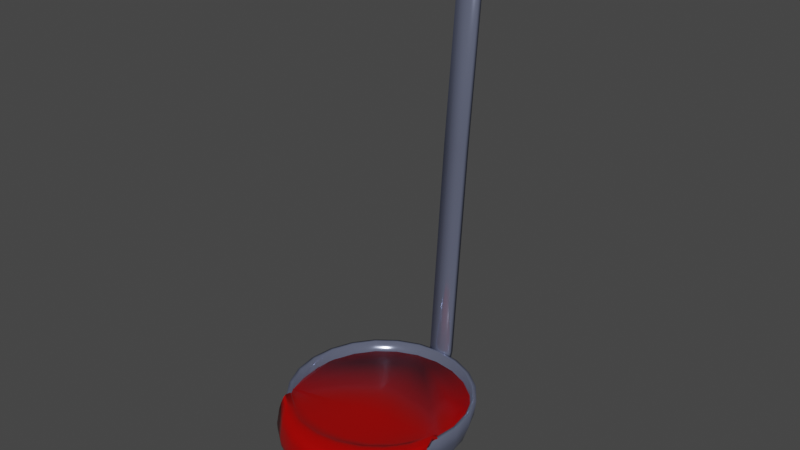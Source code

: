 # Source: ladle.blend  (saved by Blender 3.2.14; exported with 4.5.12 LTS)
import bpy
from mathutils import Matrix  # noqa: F401  (used for matrix-valued properties, if any)

bpy.ops.wm.read_factory_settings(use_empty=True)
scene = bpy.context.scene
scene.name = 'Scene'

# ---- collections
col_collection = bpy.data.collections.new('Collection'); scene.collection.children.link(col_collection)

# ---- materials (node trees are filled in below, after node groups)
mat_choch = bpy.data.materials.new('choch')
mat_choch.use_transparent_shadow = False
mat_sauce = bpy.data.materials.new('Sauce')
mat_sauce.use_transparent_shadow = False

# ---- material node trees
mat_choch.use_nodes = True; mat_choch.node_tree.nodes.clear()
_N = mat_choch.node_tree.nodes; _L = mat_choch.node_tree.links
n0 = _N.new('ShaderNodeBsdfPrincipled'); n0.name = 'Principled BSDF'; n0.location = (10, 300)
n0.distribution = 'GGX'
n0.subsurface_method = 'RANDOM_WALK_SKIN'
n0.inputs[0].default_value = (0.2315, 0.2578, 0.3757, 1.0)
n0.inputs[1].default_value = 0.6299
n0.inputs[2].default_value = 0.1299
n0.inputs[3].default_value = 1.45
n0.inputs[13].default_value = 0.0
n0.inputs[27].default_value = (0.0, 0.0, 0.0, 1.0)
n0.inputs[28].default_value = 1.0
n1 = _N.new('ShaderNodeOutputMaterial'); n1.name = 'Material Output'; n1.location = (300, 300)
_L.new(n0.outputs[0], n1.inputs[0])
n1.is_active_output = True
mat_sauce.use_nodes = True; mat_sauce.node_tree.nodes.clear()
_N = mat_sauce.node_tree.nodes; _L = mat_sauce.node_tree.links
n0 = _N.new('ShaderNodeBsdfPrincipled'); n0.name = 'Principled BSDF'; n0.location = (10, 300)
n0.distribution = 'GGX'
n0.subsurface_method = 'RANDOM_WALK_SKIN'
n0.inputs[0].default_value = (0.3757, 0.0005252, 0.0, 1.0)
n0.inputs[2].default_value = 0.3031
n0.inputs[3].default_value = 1.45
n0.inputs[11].default_value = 1.01
n0.inputs[13].default_value = 0.3307
n0.inputs[27].default_value = (0.0, 0.0, 0.0, 1.0)
n0.inputs[28].default_value = 1.0
n1 = _N.new('ShaderNodeOutputMaterial'); n1.name = 'Material Output'; n1.location = (300, 300)
_L.new(n0.outputs[0], n1.inputs[0])
n1.is_active_output = True

# ---- world
world_world = bpy.data.worlds.new('World'); scene.world = world_world
world_world.use_nodes = True; world_world.node_tree.nodes.clear()
_N = world_world.node_tree.nodes; _L = world_world.node_tree.links
n0 = _N.new('ShaderNodeOutputWorld'); n0.name = 'World Output'; n0.location = (300, 300)
n1 = _N.new('ShaderNodeBackground'); n1.name = 'Background'; n1.location = (10, 300)
n1.inputs[0].default_value = (0.05088, 0.05088, 0.05088, 1.0)
_L.new(n1.outputs[0], n0.inputs[0])
n0.is_active_output = True
world_world.color = (0.05088, 0.05088, 0.05088)
world_world.use_sun_shadow = False
world_world.sun_shadow_jitter_overblur = 0.0

# ---- meshes
me_sphere = bpy.data.meshes.new('Sphere')
me_sphere.from_pydata([(0.0, 1.0, -0.06154), (0.0, 0.9239, -0.4032), (0.0, 0.8315, -0.5576), (0.0, 0.7071, -0.6929), (0.2588, 0.9659, -0.06154), (0.2538, 0.9474, -0.2357), (0.2391, 0.8924, -0.4032), (0.2152, 0.8031, -0.5576), (0.183, 0.683, -0.6929), (0.1438, 0.5366, -0.8039), (0.09905, 0.3696, -0.8864), (0.05049, 0.1884, -0.9263), (0.5, 0.866, -0.06154), (0.4904, 0.8494, -0.2357), (0.4619, 0.8001, -0.4032), (0.4157, 0.7201, -0.5576), (0.3536, 0.6124, -0.6929), (0.2778, 0.4811, -0.8039), (0.1913, 0.3314, -0.8864), (0.09755, 0.169, -0.9263), (0.7071, 0.7071, -0.06154), (0.6935, 0.6935, -0.2357), (0.6533, 0.6533, -0.4032), (0.5879, 0.5879, -0.5576), (0.5, 0.5, -0.6929), (0.3928, 0.3928, -0.8039), (0.2706, 0.2706, -0.8864), (0.1379, 0.1379, -0.9263), (0.866, 0.5, -0.06154), (0.8494, 0.4904, -0.2357), (0.8001, 0.4619, -0.4032), (0.7201, 0.4157, -0.5576), (0.6124, 0.3536, -0.6929), (0.4811, 0.2778, -0.8039), (0.3314, 0.1913, -0.8864), (0.169, 0.09755, -0.9263), (0.9659, 0.2588, -0.06154), (0.9474, 0.2538, -0.2357), (0.8924, 0.2391, -0.4032), (0.8031, 0.2152, -0.5576), (0.683, 0.183, -0.6929), (0.5366, 0.1438, -0.8039), (0.3696, 0.09905, -0.8864), (0.1884, 0.05049, -0.9263), (1.0, -3.278e-08, -0.06154), (0.9808, -4.768e-08, -0.2357), (0.9239, -9.239e-08, -0.4032), (0.8315, -1.073e-07, -0.5576), (0.7071, -3.278e-08, -0.6929), (0.5556, -1.222e-07, -0.8039), (0.3827, -9.239e-08, -0.8864), (0.1951, -9.611e-08, -0.9263), (0.9659, -0.2588, -0.06154), (0.9474, -0.2538, -0.2357), (0.8924, -0.2391, -0.4032), (0.8031, -0.2152, -0.5576), (0.683, -0.183, -0.6929), (0.5366, -0.1438, -0.8039), (0.3696, -0.09905, -0.8864), (0.1884, -0.05049, -0.9263), (0.866, -0.5, -0.06154), (0.8494, -0.4904, -0.2357), (0.8001, -0.4619, -0.4032), (0.7201, -0.4157, -0.5576), (0.6124, -0.3536, -0.6929), (0.4811, -0.2778, -0.8039), (0.3314, -0.1913, -0.8864), (0.169, -0.09755, -0.9263), (0.7071, -0.7071, -0.06154), (0.6935, -0.6935, -0.2357), (0.6533, -0.6533, -0.4032), (0.5879, -0.5879, -0.5576), (0.5, -0.5, -0.6929), (0.3928, -0.3928, -0.8039), (0.2706, -0.2706, -0.8864), (0.1379, -0.1379, -0.9263), (0.5, -0.866, -0.06154), (0.4904, -0.8494, -0.2357), (0.4619, -0.8001, -0.4032), (0.4157, -0.7201, -0.5576), (0.3536, -0.6124, -0.6929), (0.2778, -0.4811, -0.8039), (0.1913, -0.3314, -0.8864), (0.09755, -0.169, -0.9263), (0.2588, -0.9659, -0.06154), (0.2538, -0.9474, -0.2357), (0.2391, -0.8924, -0.4032), (0.2152, -0.8031, -0.5576), (0.183, -0.683, -0.6929), (0.1438, -0.5366, -0.8039), (0.09905, -0.3696, -0.8864), (0.05049, -0.1884, -0.9263), (-7.176e-09, -1.0, -0.06154), (8.223e-08, -0.9808, -0.2357), (-7.176e-09, -0.9239, -0.4032), (-8.168e-08, -0.8315, -0.5576), (8.223e-08, -0.7071, -0.6929), (-3.698e-08, -0.5556, -0.8039), (3.008e-08, -0.3827, -0.8864), (7.726e-09, -0.1951, -0.9263), (-0.2588, -0.9659, -0.06154), (-0.2538, -0.9474, -0.2357), (-0.2391, -0.8924, -0.4032), (-0.2152, -0.8031, -0.5576), (-0.183, -0.683, -0.6929), (-0.1438, -0.5366, -0.8039), (-0.09905, -0.3696, -0.8864), (-0.05049, -0.1884, -0.9263), (-0.5, -0.866, -0.06154), (-0.4904, -0.8494, -0.2357), (-0.4619, -0.8001, -0.4032), (-0.4157, -0.7201, -0.5576), (-0.3536, -0.6124, -0.6929), (-0.2778, -0.4811, -0.8039), (-0.1913, -0.3314, -0.8864), (-0.09755, -0.169, -0.9263), (0.0, -8.742e-08, -0.9434), (-0.7071, -0.7071, -0.06154), (-0.6935, -0.6935, -0.2357), (-0.6533, -0.6533, -0.4032), (-0.5879, -0.5879, -0.5576), (-0.5, -0.5, -0.6929), (-0.3928, -0.3928, -0.8039), (-0.2706, -0.2706, -0.8864), (-0.1379, -0.1379, -0.9263), (-0.866, -0.5, -0.06154), (-0.8494, -0.4904, -0.2357), (-0.8001, -0.4619, -0.4032), (-0.7201, -0.4157, -0.5576), (-0.6124, -0.3536, -0.6929), (-0.4811, -0.2778, -0.8039), (-0.3314, -0.1913, -0.8864), (-0.169, -0.09755, -0.9263), (-0.9659, -0.2588, -0.06154), (-0.9474, -0.2538, -0.2357), (-0.8924, -0.2391, -0.4032), (-0.8031, -0.2152, -0.5576), (-0.683, -0.183, -0.6929), (-0.5366, -0.1438, -0.8039), (-0.3696, -0.09905, -0.8864), (-0.1884, -0.05049, -0.9263), (-1.0, -1.788e-08, -0.06154), (-0.9808, -1.52e-07, -0.2357), (-0.9239, -4.768e-08, -0.4032), (-0.8315, 4.172e-08, -0.5576), (-0.7071, -9.239e-08, -0.6929), (-0.5556, -4.768e-08, -0.8039), (-0.3827, -1.073e-07, -0.8864), (-0.1951, -9.239e-08, -0.9263), (-0.9659, 0.2588, -0.06154), (-0.9474, 0.2538, -0.2357), (-0.8924, 0.2391, -0.4032), (-0.8031, 0.2152, -0.5576), (-0.683, 0.183, -0.6929), (-0.5366, 0.1438, -0.8039), (-0.3696, 0.09905, -0.8864), (-0.1884, 0.05049, -0.9263), (-0.866, 0.5, -0.06154), (-0.8494, 0.4904, -0.2357), (-0.8001, 0.4619, -0.4032), (-0.7201, 0.4157, -0.5576), (-0.6124, 0.3536, -0.6929), (-0.4811, 0.2778, -0.8039), (-0.3314, 0.1913, -0.8864), (-0.169, 0.09755, -0.9263), (-0.7071, 0.7071, -0.06154), (-0.6935, 0.6935, -0.2357), (-0.6533, 0.6533, -0.4032), (-0.5879, 0.5879, -0.5576), (-0.5, 0.5, -0.6929), (-0.3928, 0.3928, -0.8039), (-0.2706, 0.2706, -0.8864), (-0.1379, 0.1379, -0.9263), (-0.5, 0.866, -0.06154), (-0.4904, 0.8494, -0.2357), (-0.4619, 0.8001, -0.4032), (-0.4157, 0.7201, -0.5576), (-0.3536, 0.6124, -0.6929), (-0.2778, 0.4811, -0.8039), (-0.1913, 0.3314, -0.8864), (-0.09755, 0.169, -0.9263), (-0.2588, 0.9659, -0.06154), (-0.2538, 0.9474, -0.2357), (-0.2391, 0.8924, -0.4032), (-0.2152, 0.8031, -0.5576), (-0.183, 0.683, -0.6929), (-0.1438, 0.5366, -0.8039), (-0.09905, 0.3696, -0.8864), (-0.05049, 0.1884, -0.9263), (-8.168e-08, 0.9808, -0.2357), (1.12e-07, 0.5556, -0.8039), (3.008e-08, 0.3827, -0.8864), (7.726e-09, 0.1951, -0.9263)], [], [(2, 1, 6, 7), (3, 2, 7, 8), (190, 3, 8, 9), (191, 190, 9, 10), (192, 191, 10, 11), (116, 192, 11), (189, 0, 4, 5), (1, 189, 5, 6), (5, 4, 12, 13), (6, 5, 13, 14), (7, 6, 14, 15), (8, 7, 15, 16), (9, 8, 16, 17), (10, 9, 17, 18), (11, 10, 18, 19), (116, 11, 19), (17, 16, 24, 25), (18, 17, 25, 26), (19, 18, 26, 27), (116, 19, 27), (13, 12, 20, 21), (14, 13, 21, 22), (15, 14, 22, 23), (16, 15, 23, 24), (22, 21, 29, 30), (23, 22, 30, 31), (24, 23, 31, 32), (25, 24, 32, 33), (26, 25, 33, 34), (27, 26, 34, 35), (116, 27, 35), (21, 20, 28, 29), (34, 33, 41, 42), (35, 34, 42, 43), (116, 35, 43), (29, 28, 36, 37), (30, 29, 37, 38), (31, 30, 38, 39), (32, 31, 39, 40), (33, 32, 40, 41), (39, 38, 46, 47), (40, 39, 47, 48), (41, 40, 48, 49), (42, 41, 49, 50), (43, 42, 50, 51), (116, 43, 51), (37, 36, 44, 45), (38, 37, 45, 46), (51, 50, 58, 59), (116, 51, 59), (45, 44, 52, 53), (46, 45, 53, 54), (47, 46, 54, 55), (48, 47, 55, 56), (49, 48, 56, 57), (50, 49, 57, 58), (55, 54, 62, 63), (56, 55, 63, 64), (57, 56, 64, 65), (58, 57, 65, 66), (59, 58, 66, 67), (116, 59, 67), (53, 52, 60, 61), (54, 53, 61, 62), (67, 66, 74, 75), (116, 67, 75), (61, 60, 68, 69), (62, 61, 69, 70), (63, 62, 70, 71), (64, 63, 71, 72), (65, 64, 72, 73), (66, 65, 73, 74), (72, 71, 79, 80), (73, 72, 80, 81), (74, 73, 81, 82), (75, 74, 82, 83), (116, 75, 83), (69, 68, 76, 77), (70, 69, 77, 78), (71, 70, 78, 79), (116, 83, 91), (77, 76, 84, 85), (78, 77, 85, 86), (79, 78, 86, 87), (80, 79, 87, 88), (81, 80, 88, 89), (82, 81, 89, 90), (83, 82, 90, 91), (88, 87, 95, 96), (89, 88, 96, 97), (90, 89, 97, 98), (91, 90, 98, 99), (116, 91, 99), (85, 84, 92, 93), (86, 85, 93, 94), (87, 86, 94, 95), (116, 99, 107), (93, 92, 100, 101), (94, 93, 101, 102), (95, 94, 102, 103), (96, 95, 103, 104), (97, 96, 104, 105), (98, 97, 105, 106), (99, 98, 106, 107), (105, 104, 112, 113), (106, 105, 113, 114), (107, 106, 114, 115), (116, 107, 115), (101, 100, 108, 109), (102, 101, 109, 110), (103, 102, 110, 111), (104, 103, 111, 112), (110, 109, 118, 119), (111, 110, 119, 120), (112, 111, 120, 121), (113, 112, 121, 122), (114, 113, 122, 123), (115, 114, 123, 124), (116, 115, 124), (109, 108, 117, 118), (123, 122, 130, 131), (124, 123, 131, 132), (116, 124, 132), (118, 117, 125, 126), (119, 118, 126, 127), (120, 119, 127, 128), (121, 120, 128, 129), (122, 121, 129, 130), (127, 126, 134, 135), (128, 127, 135, 136), (129, 128, 136, 137), (130, 129, 137, 138), (131, 130, 138, 139), (132, 131, 139, 140), (116, 132, 140), (126, 125, 133, 134), (139, 138, 146, 147), (140, 139, 147, 148), (116, 140, 148), (134, 133, 141, 142), (135, 134, 142, 143), (136, 135, 143, 144), (137, 136, 144, 145), (138, 137, 145, 146), (144, 143, 151, 152), (145, 144, 152, 153), (146, 145, 153, 154), (147, 146, 154, 155), (148, 147, 155, 156), (116, 148, 156), (142, 141, 149, 150), (143, 142, 150, 151), (156, 155, 163, 164), (116, 156, 164), (150, 149, 157, 158), (151, 150, 158, 159), (152, 151, 159, 160), (153, 152, 160, 161), (154, 153, 161, 162), (155, 154, 162, 163), (160, 159, 167, 168), (161, 160, 168, 169), (162, 161, 169, 170), (163, 162, 170, 171), (164, 163, 171, 172), (116, 164, 172), (158, 157, 165, 166), (159, 158, 166, 167), (172, 171, 179, 180), (116, 172, 180), (166, 165, 173, 174), (167, 166, 174, 175), (168, 167, 175, 176), (169, 168, 176, 177), (170, 169, 177, 178), (171, 170, 178, 179), (177, 176, 184, 185), (178, 177, 185, 186), (179, 178, 186, 187), (180, 179, 187, 188), (116, 180, 188), (174, 173, 181, 182), (175, 174, 182, 183), (176, 175, 183, 184), (116, 188, 192), (182, 181, 0, 189), (183, 182, 189, 1), (184, 183, 1, 2), (185, 184, 2, 3), (186, 185, 3, 190), (187, 186, 190, 191), (188, 187, 191, 192)])
me_sphere.polygons.foreach_set('use_smooth', [True] * 192)
_uv = me_sphere.uv_layers.new(name='UVMap')
_uv.uv.foreach_set('vector', [0.7251, 0.3257, 0.777, 0.2864, 0.8228, 0.3654, 0.7625, 0.3899, 0.6769, 0.3624, 0.7251, 0.3257, 0.7625, 0.3899, 0.7065, 0.4129, 0.6311, 0.3976, 0.6769, 0.3624, 0.7065, 0.4129, 0.6531, 0.435, 0.5868, 0.4319, 0.6311, 0.3976, 0.6531, 0.435, 0.6015, 0.4567, 0.5437, 0.4657, 0.5868, 0.4319, 0.6015, 0.4567, 0.5511, 0.4781, 0.5, 0.5, 0.5437, 0.4657, 0.5511, 0.4781, 0.8344, 0.243, 0.9001, 0.193, 0.9659, 0.307, 0.8895, 0.3383, 0.777, 0.2864, 0.8344, 0.243, 0.8895, 0.3383, 0.8228, 0.3654, 0.8895, 0.3383, 0.9659, 0.307, 1.0, 0.4342, 0.9181, 0.4446, 0.8228, 0.3654, 0.8895, 0.3383, 0.9181, 0.4446, 0.8466, 0.4535, 0.7625, 0.3899, 0.8228, 0.3654, 0.8466, 0.4535, 0.7821, 0.4616, 0.7065, 0.4129, 0.7625, 0.3899, 0.7821, 0.4616, 0.722, 0.4693, 0.6531, 0.435, 0.7065, 0.4129, 0.722, 0.4693, 0.6647, 0.4769, 0.6015, 0.4567, 0.6531, 0.435, 0.6647, 0.4769, 0.6092, 0.4844, 0.5511, 0.4781, 0.6015, 0.4567, 0.6092, 0.4844, 0.555, 0.4921, 0.5, 0.5, 0.5511, 0.4781, 0.555, 0.4921, 0.6647, 0.4769, 0.722, 0.4693, 0.7224, 0.5278, 0.6651, 0.5203, 0.6092, 0.4844, 0.6647, 0.4769, 0.6651, 0.5203, 0.6095, 0.5132, 0.555, 0.4921, 0.6092, 0.4844, 0.6095, 0.5132, 0.5552, 0.5066, 0.5, 0.5, 0.555, 0.4921, 0.5552, 0.5066, 0.9181, 0.4446, 1.0, 0.4342, 1.0, 0.5658, 0.9182, 0.5547, 0.8466, 0.4535, 0.9181, 0.4446, 0.9182, 0.5547, 0.8469, 0.5448, 0.7821, 0.4616, 0.8466, 0.4535, 0.8469, 0.5448, 0.7824, 0.5359, 0.722, 0.4693, 0.7821, 0.4616, 0.7824, 0.5359, 0.7224, 0.5278, 0.8469, 0.5448, 0.9182, 0.5547, 0.8898, 0.6611, 0.8234, 0.6331, 0.7824, 0.5359, 0.8469, 0.5448, 0.8234, 0.6331, 0.7635, 0.6078, 0.7224, 0.5278, 0.7824, 0.5359, 0.7635, 0.6078, 0.7076, 0.5844, 0.6651, 0.5203, 0.7224, 0.5278, 0.7076, 0.5844, 0.6542, 0.5623, 0.6095, 0.5132, 0.6651, 0.5203, 0.6542, 0.5623, 0.6024, 0.5411, 0.5552, 0.5066, 0.6095, 0.5132, 0.6024, 0.5411, 0.5516, 0.5207, 0.5, 0.5, 0.5552, 0.5066, 0.5516, 0.5207, 0.9182, 0.5547, 1.0, 0.5658, 0.9659, 0.693, 0.8898, 0.6611, 0.6024, 0.5411, 0.6542, 0.5623, 0.6328, 0.6001, 0.5882, 0.5662, 0.5516, 0.5207, 0.6024, 0.5411, 0.5882, 0.5662, 0.5445, 0.5333, 0.5, 0.5, 0.5516, 0.5207, 0.5445, 0.5333, 0.8898, 0.6611, 0.9659, 0.693, 0.9001, 0.807, 0.8348, 0.7565, 0.8234, 0.6331, 0.8898, 0.6611, 0.8348, 0.7565, 0.778, 0.7122, 0.7635, 0.6078, 0.8234, 0.6331, 0.778, 0.7122, 0.7266, 0.6723, 0.7076, 0.5844, 0.7635, 0.6078, 0.7266, 0.6723, 0.6787, 0.6353, 0.6542, 0.5623, 0.7076, 0.5844, 0.6787, 0.6353, 0.6328, 0.6001, 0.7266, 0.6723, 0.778, 0.7122, 0.7136, 0.777, 0.6743, 0.7251, 0.6787, 0.6353, 0.7266, 0.6723, 0.6743, 0.7251, 0.6376, 0.6769, 0.6328, 0.6001, 0.6787, 0.6353, 0.6376, 0.6769, 0.6024, 0.6311, 0.5882, 0.5662, 0.6328, 0.6001, 0.6024, 0.6311, 0.5681, 0.5868, 0.5445, 0.5333, 0.5882, 0.5662, 0.5681, 0.5868, 0.5343, 0.5437, 0.5, 0.5, 0.5445, 0.5333, 0.5343, 0.5437, 0.8348, 0.7565, 0.9001, 0.807, 0.807, 0.9001, 0.757, 0.8344, 0.778, 0.7122, 0.8348, 0.7565, 0.757, 0.8344, 0.7136, 0.777, 0.5343, 0.5437, 0.5681, 0.5868, 0.5433, 0.6015, 0.5219, 0.5511, 0.5, 0.5, 0.5343, 0.5437, 0.5219, 0.5511, 0.757, 0.8344, 0.807, 0.9001, 0.693, 0.9659, 0.6617, 0.8895, 0.7136, 0.777, 0.757, 0.8344, 0.6617, 0.8895, 0.6346, 0.8228, 0.6743, 0.7251, 0.7136, 0.777, 0.6346, 0.8228, 0.6101, 0.7625, 0.6376, 0.6769, 0.6743, 0.7251, 0.6101, 0.7625, 0.5871, 0.7065, 0.6024, 0.6311, 0.6376, 0.6769, 0.5871, 0.7065, 0.565, 0.6531, 0.5681, 0.5868, 0.6024, 0.6311, 0.565, 0.6531, 0.5433, 0.6015, 0.6101, 0.7625, 0.6346, 0.8228, 0.5465, 0.8466, 0.5384, 0.7821, 0.5871, 0.7065, 0.6101, 0.7625, 0.5384, 0.7821, 0.5307, 0.722, 0.565, 0.6531, 0.5871, 0.7065, 0.5307, 0.722, 0.5231, 0.6647, 0.5433, 0.6015, 0.565, 0.6531, 0.5231, 0.6647, 0.5156, 0.6092, 0.5219, 0.5511, 0.5433, 0.6015, 0.5156, 0.6092, 0.5079, 0.555, 0.5, 0.5, 0.5219, 0.5511, 0.5079, 0.555, 0.6617, 0.8895, 0.693, 0.9659, 0.5658, 1.0, 0.5554, 0.9181, 0.6346, 0.8228, 0.6617, 0.8895, 0.5554, 0.9181, 0.5465, 0.8466, 0.5079, 0.555, 0.5156, 0.6092, 0.4868, 0.6095, 0.4934, 0.5552, 0.5, 0.5, 0.5079, 0.555, 0.4934, 0.5552, 0.5554, 0.9181, 0.5658, 1.0, 0.4342, 1.0, 0.4453, 0.9182, 0.5465, 0.8466, 0.5554, 0.9181, 0.4453, 0.9182, 0.4552, 0.8469, 0.5384, 0.7821, 0.5465, 0.8466, 0.4552, 0.8469, 0.4641, 0.7824, 0.5307, 0.722, 0.5384, 0.7821, 0.4641, 0.7824, 0.4722, 0.7224, 0.5231, 0.6647, 0.5307, 0.722, 0.4722, 0.7224, 0.4797, 0.6651, 0.5156, 0.6092, 0.5231, 0.6647, 0.4797, 0.6651, 0.4868, 0.6095, 0.4722, 0.7224, 0.4641, 0.7824, 0.3922, 0.7635, 0.4156, 0.7076, 0.4797, 0.6651, 0.4722, 0.7224, 0.4156, 0.7076, 0.4377, 0.6542, 0.4868, 0.6095, 0.4797, 0.6651, 0.4377, 0.6542, 0.4589, 0.6024, 0.4934, 0.5552, 0.4868, 0.6095, 0.4589, 0.6024, 0.4793, 0.5516, 0.5, 0.5, 0.4934, 0.5552, 0.4793, 0.5516, 0.4453, 0.9182, 0.4342, 1.0, 0.307, 0.9659, 0.3389, 0.8898, 0.4552, 0.8469, 0.4453, 0.9182, 0.3389, 0.8898, 0.3669, 0.8234, 0.4641, 0.7824, 0.4552, 0.8469, 0.3669, 0.8234, 0.3922, 0.7635, 0.5, 0.5, 0.4793, 0.5516, 0.4667, 0.5445, 0.3389, 0.8898, 0.307, 0.9659, 0.193, 0.9001, 0.2435, 0.8348, 0.3669, 0.8234, 0.3389, 0.8898, 0.2435, 0.8348, 0.2878, 0.778, 0.3922, 0.7635, 0.3669, 0.8234, 0.2878, 0.778, 0.3277, 0.7266, 0.4156, 0.7076, 0.3922, 0.7635, 0.3277, 0.7266, 0.3647, 0.6787, 0.4377, 0.6542, 0.4156, 0.7076, 0.3647, 0.6787, 0.3999, 0.6328, 0.4589, 0.6024, 0.4377, 0.6542, 0.3999, 0.6328, 0.4338, 0.5882, 0.4793, 0.5516, 0.4589, 0.6024, 0.4338, 0.5882, 0.4667, 0.5445, 0.3647, 0.6787, 0.3277, 0.7266, 0.2749, 0.6743, 0.3231, 0.6376, 0.3999, 0.6328, 0.3647, 0.6787, 0.3231, 0.6376, 0.3689, 0.6024, 0.4338, 0.5882, 0.3999, 0.6328, 0.3689, 0.6024, 0.4132, 0.5681, 0.4667, 0.5445, 0.4338, 0.5882, 0.4132, 0.5681, 0.4563, 0.5343, 0.5, 0.5, 0.4667, 0.5445, 0.4563, 0.5343, 0.2435, 0.8348, 0.193, 0.9001, 0.0999, 0.807, 0.1656, 0.757, 0.2878, 0.778, 0.2435, 0.8348, 0.1656, 0.757, 0.223, 0.7136, 0.3277, 0.7266, 0.2878, 0.778, 0.223, 0.7136, 0.2749, 0.6743, 0.5, 0.5, 0.4563, 0.5343, 0.4489, 0.5219, 0.1656, 0.757, 0.0999, 0.807, 0.03407, 0.693, 0.1105, 0.6617, 0.223, 0.7136, 0.1656, 0.757, 0.1105, 0.6617, 0.1772, 0.6346, 0.2749, 0.6743, 0.223, 0.7136, 0.1772, 0.6346, 0.2375, 0.6101, 0.3231, 0.6376, 0.2749, 0.6743, 0.2375, 0.6101, 0.2935, 0.5871, 0.3689, 0.6024, 0.3231, 0.6376, 0.2935, 0.5871, 0.3469, 0.565, 0.4132, 0.5681, 0.3689, 0.6024, 0.3469, 0.565, 0.3985, 0.5433, 0.4563, 0.5343, 0.4132, 0.5681, 0.3985, 0.5433, 0.4489, 0.5219, 0.3469, 0.565, 0.2935, 0.5871, 0.278, 0.5307, 0.3353, 0.5231, 0.3985, 0.5433, 0.3469, 0.565, 0.3353, 0.5231, 0.3908, 0.5156, 0.4489, 0.5219, 0.3985, 0.5433, 0.3908, 0.5156, 0.445, 0.5079, 0.5, 0.5, 0.4489, 0.5219, 0.445, 0.5079, 0.1105, 0.6617, 0.03407, 0.693, 3.006e-08, 0.5658, 0.08191, 0.5554, 0.1772, 0.6346, 0.1105, 0.6617, 0.08191, 0.5554, 0.1534, 0.5465, 0.2375, 0.6101, 0.1772, 0.6346, 0.1534, 0.5465, 0.2179, 0.5384, 0.2935, 0.5871, 0.2375, 0.6101, 0.2179, 0.5384, 0.278, 0.5307, 0.1534, 0.5465, 0.08191, 0.5554, 0.08183, 0.4453, 0.1531, 0.4552, 0.2179, 0.5384, 0.1534, 0.5465, 0.1531, 0.4552, 0.2176, 0.4641, 0.278, 0.5307, 0.2179, 0.5384, 0.2176, 0.4641, 0.2776, 0.4722, 0.3353, 0.5231, 0.278, 0.5307, 0.2776, 0.4722, 0.3349, 0.4797, 0.3908, 0.5156, 0.3353, 0.5231, 0.3349, 0.4797, 0.3905, 0.4868, 0.445, 0.5079, 0.3908, 0.5156, 0.3905, 0.4868, 0.4448, 0.4934, 0.5, 0.5, 0.445, 0.5079, 0.4448, 0.4934, 0.08191, 0.5554, 3.006e-08, 0.5658, 0.0, 0.4342, 0.08183, 0.4453, 0.3905, 0.4868, 0.3349, 0.4797, 0.3458, 0.4377, 0.3976, 0.4589, 0.4448, 0.4934, 0.3905, 0.4868, 0.3976, 0.4589, 0.4484, 0.4793, 0.5, 0.5, 0.4448, 0.4934, 0.4484, 0.4793, 0.08183, 0.4453, 0.0, 0.4342, 0.03407, 0.307, 0.1102, 0.3389, 0.1531, 0.4552, 0.08183, 0.4453, 0.1102, 0.3389, 0.1766, 0.3669, 0.2176, 0.4641, 0.1531, 0.4552, 0.1766, 0.3669, 0.2365, 0.3922, 0.2776, 0.4722, 0.2176, 0.4641, 0.2365, 0.3922, 0.2924, 0.4156, 0.3349, 0.4797, 0.2776, 0.4722, 0.2924, 0.4156, 0.3458, 0.4377, 0.1766, 0.3669, 0.1102, 0.3389, 0.1652, 0.2435, 0.222, 0.2878, 0.2365, 0.3922, 0.1766, 0.3669, 0.222, 0.2878, 0.2734, 0.3277, 0.2924, 0.4156, 0.2365, 0.3922, 0.2734, 0.3277, 0.3213, 0.3647, 0.3458, 0.4377, 0.2924, 0.4156, 0.3213, 0.3647, 0.3672, 0.3999, 0.3976, 0.4589, 0.3458, 0.4377, 0.3672, 0.3999, 0.4118, 0.4338, 0.4484, 0.4793, 0.3976, 0.4589, 0.4118, 0.4338, 0.4555, 0.4667, 0.5, 0.5, 0.4484, 0.4793, 0.4555, 0.4667, 0.1102, 0.3389, 0.03407, 0.307, 0.0999, 0.193, 0.1652, 0.2435, 0.4118, 0.4338, 0.3672, 0.3999, 0.3976, 0.3689, 0.4319, 0.4132, 0.4555, 0.4667, 0.4118, 0.4338, 0.4319, 0.4132, 0.4657, 0.4563, 0.5, 0.5, 0.4555, 0.4667, 0.4657, 0.4563, 0.1652, 0.2435, 0.0999, 0.193, 0.193, 0.09991, 0.243, 0.1656, 0.222, 0.2878, 0.1652, 0.2435, 0.243, 0.1656, 0.2864, 0.223, 0.2734, 0.3277, 0.222, 0.2878, 0.2864, 0.223, 0.3257, 0.2749, 0.3213, 0.3647, 0.2734, 0.3277, 0.3257, 0.2749, 0.3624, 0.3231, 0.3672, 0.3999, 0.3213, 0.3647, 0.3624, 0.3231, 0.3976, 0.3689, 0.3257, 0.2749, 0.2864, 0.223, 0.3654, 0.1772, 0.3899, 0.2375, 0.3624, 0.3231, 0.3257, 0.2749, 0.3899, 0.2375, 0.4129, 0.2935, 0.3976, 0.3689, 0.3624, 0.3231, 0.4129, 0.2935, 0.435, 0.3469, 0.4319, 0.4132, 0.3976, 0.3689, 0.435, 0.3469, 0.4567, 0.3985, 0.4657, 0.4563, 0.4319, 0.4132, 0.4567, 0.3985, 0.4781, 0.4489, 0.5, 0.5, 0.4657, 0.4563, 0.4781, 0.4489, 0.243, 0.1656, 0.193, 0.09991, 0.307, 0.03408, 0.3383, 0.1105, 0.2864, 0.223, 0.243, 0.1656, 0.3383, 0.1105, 0.3654, 0.1772, 0.4781, 0.4489, 0.4567, 0.3985, 0.4844, 0.3908, 0.4921, 0.445, 0.5, 0.5, 0.4781, 0.4489, 0.4921, 0.445, 0.3383, 0.1105, 0.307, 0.03408, 0.4342, 5.922e-06, 0.4446, 0.08192, 0.3654, 0.1772, 0.3383, 0.1105, 0.4446, 0.08192, 0.4535, 0.1534, 0.3899, 0.2375, 0.3654, 0.1772, 0.4535, 0.1534, 0.4616, 0.2179, 0.4129, 0.2935, 0.3899, 0.2375, 0.4616, 0.2179, 0.4693, 0.278, 0.435, 0.3469, 0.4129, 0.2935, 0.4693, 0.278, 0.4769, 0.3353, 0.4567, 0.3985, 0.435, 0.3469, 0.4769, 0.3353, 0.4844, 0.3908, 0.4616, 0.2179, 0.4535, 0.1534, 0.5448, 0.1531, 0.5359, 0.2176, 0.4693, 0.278, 0.4616, 0.2179, 0.5359, 0.2176, 0.5278, 0.2776, 0.4769, 0.3353, 0.4693, 0.278, 0.5278, 0.2776, 0.5203, 0.3349, 0.4844, 0.3908, 0.4769, 0.3353, 0.5203, 0.3349, 0.5132, 0.3905, 0.4921, 0.445, 0.4844, 0.3908, 0.5132, 0.3905, 0.5066, 0.4448, 0.5, 0.5, 0.4921, 0.445, 0.5066, 0.4448, 0.4446, 0.08192, 0.4342, 5.922e-06, 0.5658, 0.0, 0.5547, 0.08183, 0.4535, 0.1534, 0.4446, 0.08192, 0.5547, 0.08183, 0.5448, 0.1531, 0.5066, 0.4448, 0.5132, 0.3905, 0.5411, 0.3976, 0.5207, 0.4484, 0.5, 0.5, 0.5066, 0.4448, 0.5207, 0.4484, 0.5547, 0.08183, 0.5658, 0.0, 0.693, 0.03407, 0.6611, 0.1102, 0.5448, 0.1531, 0.5547, 0.08183, 0.6611, 0.1102, 0.6331, 0.1766, 0.5359, 0.2176, 0.5448, 0.1531, 0.6331, 0.1766, 0.6078, 0.2365, 0.5278, 0.2776, 0.5359, 0.2176, 0.6078, 0.2365, 0.5844, 0.2924, 0.5203, 0.3349, 0.5278, 0.2776, 0.5844, 0.2924, 0.5623, 0.3458, 0.5132, 0.3905, 0.5203, 0.3349, 0.5623, 0.3458, 0.5411, 0.3976, 0.5844, 0.2924, 0.6078, 0.2365, 0.6723, 0.2734, 0.6353, 0.3213, 0.5623, 0.3458, 0.5844, 0.2924, 0.6353, 0.3213, 0.6001, 0.3672, 0.5411, 0.3976, 0.5623, 0.3458, 0.6001, 0.3672, 0.5662, 0.4118, 0.5207, 0.4484, 0.5411, 0.3976, 0.5662, 0.4118, 0.5333, 0.4555, 0.5, 0.5, 0.5207, 0.4484, 0.5333, 0.4555, 0.6611, 0.1102, 0.693, 0.03407, 0.807, 0.09989, 0.7565, 0.1652, 0.6331, 0.1766, 0.6611, 0.1102, 0.7565, 0.1652, 0.7122, 0.222, 0.6078, 0.2365, 0.6331, 0.1766, 0.7122, 0.222, 0.6723, 0.2734, 0.5, 0.5, 0.5333, 0.4555, 0.5437, 0.4657, 0.7565, 0.1652, 0.807, 0.09989, 0.9001, 0.193, 0.8344, 0.243, 0.7122, 0.222, 0.7565, 0.1652, 0.8344, 0.243, 0.777, 0.2864, 0.6723, 0.2734, 0.7122, 0.222, 0.777, 0.2864, 0.7251, 0.3257, 0.6353, 0.3213, 0.6723, 0.2734, 0.7251, 0.3257, 0.6769, 0.3624, 0.6001, 0.3672, 0.6353, 0.3213, 0.6769, 0.3624, 0.6311, 0.3976, 0.5662, 0.4118, 0.6001, 0.3672, 0.6311, 0.3976, 0.5868, 0.4319, 0.5333, 0.4555, 0.5662, 0.4118, 0.5868, 0.4319, 0.5437, 0.4657])
me_sphere.materials.append(mat_choch)
me_sphere.update()
me_cube_001 = bpy.data.meshes.new('Cube.001')
me_cube_001.from_pydata([(-0.8112, 6.061, -1.821), (-0.8112, 8.704, 28.84), (-0.8112, 6.171, -1.821), (-0.8112, 9.176, 28.84), (0.8112, 6.061, -1.821), (0.8112, 8.704, 28.84), (0.8112, 6.171, -1.821), (0.8112, 9.176, 28.84), (-0.8112, 11.39, 27.48), (-0.8112, 10.99, 27.41), (0.8112, 10.99, 27.41), (0.8112, 11.39, 27.48), (-0.8112, 10.19, 29.6), (-0.8112, 10.16, 29.09), (0.8112, 10.19, 29.6), (0.8112, 10.16, 29.09), (-0.8112, 11.35, 28.76), (0.8112, 11.35, 28.76), (-0.8112, 11.0, 28.54), (0.8112, 11.0, 28.54), (-0.8112, 10.71, 25.65), (-0.8112, 10.24, 25.58), (0.8112, 10.24, 25.58), (0.8112, 10.71, 25.65), (-0.8112, 7.382, 14.68), (-0.8112, 7.854, 14.68), (0.8112, 7.854, 14.68), (0.8112, 7.382, 14.68), (-0.8112, 6.697, -0.2445), (0.8112, 6.697, -0.2445), (0.8112, 6.225, -0.2445), (-0.8112, 6.225, -0.2445)], [], [(24, 1, 3, 25), (25, 3, 7, 26), (26, 7, 5, 27), (27, 5, 1, 24), (2, 6, 4, 0), (18, 16, 8, 9), (11, 10, 22, 23), (16, 17, 11, 8), (19, 18, 9, 10), (17, 19, 10, 11), (5, 7, 15, 14), (7, 3, 13, 15), (1, 5, 14, 12), (3, 1, 12, 13), (14, 15, 19, 17), (15, 13, 18, 19), (12, 14, 17, 16), (13, 12, 16, 18), (22, 21, 20, 23), (9, 8, 20, 21), (8, 11, 23, 20), (10, 9, 21, 22), (30, 27, 24, 31), (29, 26, 27, 30), (28, 25, 26, 29), (31, 24, 25, 28), (0, 31, 28, 2), (2, 28, 29, 6), (6, 29, 30, 4), (4, 30, 31, 0)])
me_cube_001.polygons.foreach_set('use_smooth', [True] * 30)
_uv = me_cube_001.uv_layers.new(name='UVMap')
_uv.uv.foreach_set('vector', [0.1766, 0.5224, 0.1766, 0.971, 0.1618, 0.9724, 0.1618, 0.5238, 0.279, 0.5225, 0.279, 0.97, 0.2278, 0.97, 0.2278, 0.5225, 0.07348, 0.4755, 0.07348, 0.02691, 0.08831, 0.02829, 0.08831, 0.4768, 0.2278, 0.5217, 0.2278, 0.9699, 0.1766, 0.9699, 0.1766, 0.5217, 0.2939, 0.323, 0.2939, 0.2719, 0.2974, 0.2719, 0.2974, 0.323, 0.1036, 0.9683, 0.0934, 0.9764, 0.08831, 0.9362, 0.1006, 0.9327, 0.0, 0.06309, 0.01224, 0.06656, 0.03051, 0.1262, 0.01605, 0.1226, 0.3302, 0.1002, 0.279, 0.1002, 0.279, 0.06045, 0.3302, 0.06045, 0.3302, 0.2161, 0.279, 0.2161, 0.279, 0.1807, 0.3302, 0.1807, 0.005085, 0.02293, 0.0153, 0.03099, 0.01224, 0.06656, 0.0, 0.06309, 0.08831, 0.02829, 0.07348, 0.02691, 0.04328, 0.0161, 0.04371, 0.0, 0.279, 0.2161, 0.3302, 0.2161, 0.3302, 0.248, 0.279, 0.248, 0.1766, 0.9699, 0.2278, 0.9699, 0.2278, 1.0, 0.1766, 1.0, 0.1618, 0.9724, 0.1766, 0.971, 0.132, 0.9993, 0.1316, 0.9832, 0.04371, 0.0, 0.04328, 0.0161, 0.0153, 0.03099, 0.005085, 0.02293, 0.279, 0.248, 0.3302, 0.248, 0.3302, 0.2719, 0.279, 0.2719, 0.3302, 0.1203, 0.279, 0.1203, 0.279, 0.1002, 0.3302, 0.1002, 0.1316, 0.9832, 0.132, 0.9993, 0.0934, 0.9764, 0.1036, 0.9683, 0.2939, 0.2719, 0.2939, 0.323, 0.279, 0.323, 0.279, 0.2719, 0.1006, 0.9327, 0.08831, 0.9362, 0.1044, 0.8767, 0.1188, 0.8731, 0.3302, 0.06045, 0.279, 0.06045, 0.279, 0.0, 0.3302, 0.0, 0.3302, 0.1807, 0.279, 0.1807, 0.279, 0.1203, 0.3302, 0.1203, 0.2278, 0.05, 0.2278, 0.5217, 0.1766, 0.5217, 0.1766, 0.05, 0.06605, 0.9479, 0.07348, 0.4755, 0.08831, 0.4768, 0.08088, 0.9493, 0.279, 0.05179, 0.279, 0.5225, 0.2278, 0.5225, 0.2278, 0.05179, 0.1692, 0.05002, 0.1766, 0.5224, 0.1618, 0.5238, 0.1544, 0.05141, 0.1697, 0.0, 0.1692, 0.05002, 0.1544, 0.05141, 0.1663, 0.0003227, 0.279, 0.0, 0.279, 0.05179, 0.2278, 0.05179, 0.2278, 0.0, 0.07796, 0.999, 0.06605, 0.9479, 0.08088, 0.9493, 0.08141, 0.9993, 0.2278, 0.0, 0.2278, 0.05, 0.1766, 0.05, 0.1766, 0.0])
me_cube_001.materials.append(mat_choch)
me_cube_001.update()
me_sphere_001 = bpy.data.meshes.new('Sphere.001')
me_sphere_001.from_pydata([(0.2492, 0.9301, -0.1777), (0.4815, 0.8339, -0.1777), (0.6809, 0.6809, -0.1777), (0.8339, 0.4815, -0.1777), (0.9301, 0.2492, -0.1777), (0.9629, -4.781e-08, -0.1777), (0.9301, -0.1737, -0.1189), (0.8319, -0.1351, -0.1391), (0.6809, -0.2102, -0.1189), (0.4815, -0.3391, -0.1189), (0.2492, -0.2842, -0.09468), (8.342e-08, -0.317, -0.09468), (-0.2492, -0.4595, -0.1189), (-0.4815, -0.5647, -0.1189), (-0.8036, -0.4972, -0.1189), (-0.8339, -0.4815, -0.1777), (-0.9301, -0.2492, -0.1777), (-0.9542, -1.502e-07, -0.1777), (-0.9301, 0.2492, -0.1777), (-0.8339, 0.4815, -0.1777), (-0.6809, 0.6809, -0.1777), (-0.4815, 0.8339, -0.1777), (-0.2492, 0.9301, -0.1777), (-7.937e-08, 0.9629, -0.1777), (0.7753, -0.4893, -0.693), (0.7168, -0.6409, -0.7083), (0.621, -0.7726, -0.7185), (0.4943, -0.8754, -0.723), (0.3455, -0.9423, -0.7214), (0.1846, -0.9688, -0.7139), (0.02271, -0.9531, -0.701), (-0.1292, -0.8962, -0.6835), (-0.2609, -0.802, -0.6627), (0.9603, -0.4094, -0.0008564), (0.9899, -0.4934, -0.08304), (0.9747, -0.4436, -0.005295), (0.9853, -0.4716, -0.02247), (0.9906, -0.4891, -0.04977), (0.8566, -0.6327, -0.02245), (0.8882, -0.7211, -0.1157), (0.8709, -0.6682, -0.03103), (0.8819, -0.6975, -0.05177), (0.888, -0.7161, -0.08151), (0.6981, -0.8252, -0.0391), (0.7307, -0.9154, -0.1418), (0.712, -0.8607, -0.05121), (0.7231, -0.8904, -0.07499), (0.7297, -0.9096, -0.1068), (0.4945, -0.971, -0.05007), (0.528, -1.063, -0.1595), (0.5082, -1.006, -0.06472), (0.5193, -1.036, -0.09066), (0.5263, -1.056, -0.124), (0.2591, -1.059, -0.05453), (0.2938, -1.154, -0.1676), (0.2729, -1.095, -0.07057), (0.2843, -1.125, -0.0977), (0.2916, -1.146, -0.1318), (0.007514, -1.082, -0.05216), (0.04417, -1.183, -0.1656), (0.02185, -1.118, -0.06836), (0.03385, -1.15, -0.0956), (0.04169, -1.173, -0.1297), (-0.2437, -1.038, -0.04347), (-0.2041, -1.146, -0.1534), (-0.2281, -1.076, -0.05846), (-0.2151, -1.11, -0.08462), (-0.2066, -1.135, -0.118), (-0.4779, -0.9291, -0.03005), (-0.434, -1.047, -0.1321), (-0.4602, -0.97, -0.04215), (-0.4457, -1.007, -0.0658), (-0.4365, -1.034, -0.0974), (-0.6299, -0.8928, -0.1031), (-0.6778, -0.7663, -0.01445), (-0.6321, -0.878, -0.06951), (-0.642, -0.8487, -0.04089), (-0.658, -0.8095, -0.02156), (0.9218, -0.1812, -0.102), (0.9209, -0.3186, -0.006788), (0.9084, -0.2036, -0.0675), (0.9035, -0.2376, -0.03732), (0.9079, -0.278, -0.016), (0.8256, -0.339, -0.08175), (0.8234, -0.5525, -0.01833), (0.8121, -0.436, -0.06835), (0.8069, -0.4704, -0.04069), (0.8109, -0.5113, -0.02312), (0.6724, -0.5386, -0.08149), (0.6685, -0.7509, -0.02799), (0.6588, -0.6354, -0.06893), (0.6533, -0.6695, -0.04344), (0.6567, -0.7101, -0.02907), (0.4727, -0.6919, -0.08086), (0.4678, -0.9026, -0.03488), (0.4591, -0.7885, -0.06906), (0.4534, -0.8223, -0.04527), (0.4564, -0.8623, -0.03327), (0.24, -0.7885, -0.07991), (0.2354, -0.9984, -0.03866), (0.2266, -0.885, -0.06876), (0.221, -0.9185, -0.0461), (0.2241, -0.9583, -0.03553), (-0.009756, -0.8218, -0.07884), (-0.01245, -1.032, -0.03907), (-0.02288, -0.9182, -0.06814), (-0.028, -0.9517, -0.04591), (-0.02434, -0.9918, -0.0357), (-0.2594, -0.7894, -0.0779), (-0.2583, -1.003, -0.03573), (-0.2721, -0.8859, -0.0673), (-0.2764, -0.9201, -0.04466), (-0.2715, -0.9612, -0.03357), (-0.492, -0.6935, -0.07726), (-0.4847, -0.9139, -0.02798), (-0.4713, -0.7904, -0.07158), (-0.4711, -0.826, -0.04227), (-0.5002, -0.8694, -0.02873), (-0.6778, -0.7663, -0.01445), (-0.7679, -0.5365, -0.07704), (-0.6957, -0.7198, -0.02037), (-0.6771, -0.6746, -0.01674), (-0.6982, -0.6378, -0.05238), (0.9662, -0.4772, -0.2934), (0.8371, -0.4893, -0.532), (0.9516, -0.4748, -0.354), (0.922, -0.4763, -0.4207), (0.8818, -0.4814, -0.4832), (0.8719, -0.7086, -0.3163), (0.7639, -0.6794, -0.551), (0.8602, -0.7037, -0.3768), (0.8355, -0.6965, -0.4427), (0.8017, -0.6879, -0.5038), (0.7204, -0.9081, -0.3316), (0.6441, -0.8449, -0.5633), (0.7123, -0.9017, -0.392), (0.6949, -0.8874, -0.4573), (0.671, -0.8674, -0.5174), (0.5222, -1.062, -0.3382), (0.4854, -0.9752, -0.5677), (0.5181, -1.055, -0.3986), (0.5096, -1.036, -0.4634), (0.4982, -1.008, -0.5228), (0.2909, -1.16, -0.3357), (0.2978, -1.062, -0.5638), (0.2907, -1.154, -0.396), (0.2919, -1.133, -0.4605), (0.2944, -1.101, -0.5195), (0.04236, -1.195, -0.3244), (0.09284, -1.098, -0.5521), (0.04572, -1.19, -0.3846), (0.05649, -1.171, -0.449), (0.07304, -1.138, -0.5078), (-0.2064, -1.164, -0.3049), (-0.1156, -1.081, -0.5334), (-0.2002, -1.163, -0.365), (-0.1807, -1.147, -0.4296), (-0.151, -1.118, -0.4887), (-0.4385, -1.071, -0.2787), (-0.3124, -1.009, -0.5093), (-0.4302, -1.073, -0.3388), (-0.4033, -1.062, -0.4037), (-0.3619, -1.04, -0.4636), (-0.4824, -0.8888, -0.482), (-0.6379, -0.9212, -0.2476), (-0.5442, -0.9094, -0.4345), (-0.5955, -0.9229, -0.3733), (-0.6284, -0.927, -0.3076), (0.504, -0.6212, -1.01), (0.4759, -0.6938, -1.017), (0.4355, -0.7569, -0.9078), (0.3749, -0.8061, -0.9099), (0.2944, -0.8382, -1.026), (0.24, -0.8509, -0.974), (0.1481, -0.8433, -0.8489), (0.0753, -0.8161, -0.8406), (0.01225, -0.771, -0.8306), (0.4135, -0.5973, -1.103)], [], [(1, 0, 23, 22, 21, 20, 19, 18, 17, 16, 15, 14, 13, 12, 11, 10, 9, 8, 7, 6, 5, 4, 3, 2), (84, 89, 43, 38), (109, 114, 68, 63), (99, 104, 58, 53), (89, 94, 48, 43), (114, 118, 74, 68), (104, 109, 63, 58), (94, 99, 53, 48), (154, 159, 31, 30), (144, 149, 29, 28), (134, 139, 27, 26), (159, 163, 32, 31), (149, 154, 30, 29), (139, 144, 28, 27), (13, 14, 119, 113), (11, 12, 108, 103), (9, 10, 98, 93), (7, 8, 88, 83), (12, 13, 113, 108), (10, 11, 103, 98), (8, 9, 93, 88), (6, 7, 83, 78), (49, 54, 143, 138), (39, 44, 133, 128), (64, 69, 158, 153), (54, 59, 148, 143), (44, 49, 138, 133), (129, 134, 26, 25), (69, 73, 164, 158), (59, 64, 153, 148), (39, 34, 37, 42), (42, 37, 36, 41), (41, 36, 35, 40), (40, 35, 33, 38), (44, 39, 42, 47), (47, 42, 41, 46), (46, 41, 40, 45), (45, 40, 38, 43), (49, 44, 47, 52), (52, 47, 46, 51), (51, 46, 45, 50), (50, 45, 43, 48), (54, 49, 52, 57), (57, 52, 51, 56), (56, 51, 50, 55), (55, 50, 48, 53), (59, 54, 57, 62), (62, 57, 56, 61), (61, 56, 55, 60), (60, 55, 53, 58), (64, 59, 62, 67), (67, 62, 61, 66), (66, 61, 60, 65), (65, 60, 58, 63), (69, 64, 67, 72), (72, 67, 66, 71), (71, 66, 65, 70), (70, 65, 63, 68), (68, 74, 77, 70), (70, 77, 76, 71), (71, 76, 75, 72), (72, 75, 73, 69), (124, 129, 25, 24), (84, 79, 82, 87), (87, 82, 81, 86), (86, 81, 80, 85), (85, 80, 78, 83), (89, 84, 87, 92), (92, 87, 86, 91), (91, 86, 85, 90), (90, 85, 83, 88), (94, 89, 92, 97), (97, 92, 91, 96), (96, 91, 90, 95), (95, 90, 88, 93), (99, 94, 97, 102), (102, 97, 96, 101), (101, 96, 95, 100), (100, 95, 93, 98), (104, 99, 102, 107), (107, 102, 101, 106), (106, 101, 100, 105), (105, 100, 98, 103), (109, 104, 107, 112), (112, 107, 106, 111), (111, 106, 105, 110), (110, 105, 103, 108), (114, 109, 112, 117), (117, 112, 111, 116), (116, 111, 110, 115), (115, 110, 108, 113), (113, 119, 122, 115), (115, 122, 121, 116), (116, 121, 120, 117), (117, 120, 118, 114), (79, 84, 38, 33), (129, 124, 127, 132), (132, 127, 126, 131), (131, 126, 125, 130), (130, 125, 123, 128), (134, 129, 132, 137), (137, 132, 131, 136), (136, 131, 130, 135), (135, 130, 128, 133), (139, 134, 137, 142), (142, 137, 136, 141), (141, 136, 135, 140), (140, 135, 133, 138), (144, 139, 142, 147), (147, 142, 141, 146), (146, 141, 140, 145), (145, 140, 138, 143), (149, 144, 147, 152), (152, 147, 146, 151), (151, 146, 145, 150), (150, 145, 143, 148), (154, 149, 152, 157), (157, 152, 151, 156), (156, 151, 150, 155), (155, 150, 148, 153), (159, 154, 157, 162), (162, 157, 156, 161), (161, 156, 155, 160), (160, 155, 153, 158), (158, 164, 167, 160), (160, 167, 166, 161), (161, 166, 165, 162), (162, 165, 163, 159), (34, 39, 128, 123), (29, 30, 174, 173), (27, 28, 172, 171), (25, 26, 170, 169), (30, 31, 175, 174), (28, 29, 173, 172), (26, 27, 171, 170), (24, 25, 169, 168), (31, 32, 176, 175), (168, 169, 177)])
me_sphere_001.polygons.foreach_set('use_smooth', [True] * 138)
_uv = me_sphere_001.uv_layers.new(name='UVMap')
_uv.uv.foreach_set('vector', [0.5191, 0.934, 0.4439, 0.9779, 0.3596, 0.9999, 0.2726, 0.9988, 0.1889, 0.9747, 0.1147, 0.9292, 0.05516, 0.8657, 0.01466, 0.7887, 8.009e-05, 0.7032, 0.002901, 0.6163, 0.02105, 0.5306, 0.04435, 0.5262, 0.1516, 0.5035, 0.2261, 0.5354, 0.3083, 0.5742, 0.3879, 0.5734, 0.4552, 0.5415, 0.5278, 0.5678, 0.5834, 0.5827, 0.6144, 0.5613, 0.6383, 0.622, 0.6416, 0.7094, 0.6221, 0.7954, 0.58, 0.8717, 0.5405, 0.4418, 0.4762, 0.4064, 0.4762, 0.3848, 0.5384, 0.4156, 0.2248, 0.3742, 0.158, 0.3902, 0.1609, 0.386, 0.2296, 0.3651, 0.3511, 0.3724, 0.2887, 0.3689, 0.2934, 0.356, 0.3548, 0.3563, 0.4762, 0.4064, 0.4133, 0.3844, 0.4154, 0.3658, 0.4762, 0.3848, 0.158, 0.3902, 0.08931, 0.4241, 0.08874, 0.4229, 0.1609, 0.386, 0.2887, 0.3689, 0.2248, 0.3742, 0.2296, 0.3651, 0.2934, 0.356, 0.4133, 0.3844, 0.3511, 0.3724, 0.3548, 0.3563, 0.4154, 0.3658, 0.2558, 0.2169, 0.1935, 0.2213, 0.2397, 0.1442, 0.2945, 0.149, 0.3755, 0.2127, 0.3156, 0.2134, 0.3498, 0.1507, 0.4063, 0.156, 0.4982, 0.2244, 0.4363, 0.2164, 0.4608, 0.1638, 0.5147, 0.171, 0.1935, 0.2213, 0.1254, 0.2243, 0.1828, 0.1329, 0.2397, 0.1442, 0.3156, 0.2134, 0.2558, 0.2169, 0.2945, 0.149, 0.3498, 0.1507, 0.4363, 0.2164, 0.3755, 0.2127, 0.4063, 0.156, 0.4608, 0.1638, 0.1516, 0.5035, 0.04435, 0.5262, 0.05489, 0.5059, 0.1497, 0.4607, 0.3083, 0.5742, 0.2261, 0.5354, 0.2214, 0.436, 0.2915, 0.4266, 0.4552, 0.5415, 0.3879, 0.5734, 0.3602, 0.4287, 0.428, 0.4418, 0.5834, 0.5827, 0.5278, 0.5678, 0.4956, 0.4685, 0.5635, 0.5112, 0.2261, 0.5354, 0.1516, 0.5035, 0.1497, 0.4607, 0.2214, 0.436, 0.3879, 0.5734, 0.3083, 0.5742, 0.2915, 0.4266, 0.3602, 0.4287, 0.5278, 0.5678, 0.4552, 0.5415, 0.428, 0.4418, 0.4956, 0.4685, 0.6144, 0.5613, 0.5834, 0.5827, 0.5635, 0.5112, 0.6099, 0.5559, 0.4195, 0.3277, 0.3606, 0.3184, 0.3624, 0.2786, 0.4248, 0.2843, 0.5403, 0.374, 0.479, 0.3455, 0.4893, 0.2973, 0.5581, 0.3177, 0.241, 0.3242, 0.1765, 0.3407, 0.1725, 0.2998, 0.2387, 0.2866, 0.3606, 0.3184, 0.3015, 0.3174, 0.3009, 0.2795, 0.3624, 0.2786, 0.479, 0.3455, 0.4195, 0.3277, 0.4248, 0.2843, 0.4893, 0.2973, 0.5634, 0.2351, 0.4982, 0.2244, 0.5147, 0.171, 0.57, 0.1782, 0.1765, 0.3407, 0.1081, 0.3729, 0.09593, 0.3206, 0.1725, 0.2998, 0.3015, 0.3174, 0.241, 0.3242, 0.2387, 0.2866, 0.3009, 0.2795, 0.5403, 0.374, 0.6042, 0.4172, 0.6004, 0.4273, 0.5375, 0.3835, 0.5375, 0.3835, 0.6004, 0.4273, 0.5996, 0.4379, 0.5367, 0.3936, 0.5367, 0.3936, 0.5996, 0.4379, 0.6007, 0.4491, 0.5373, 0.4042, 0.5373, 0.4042, 0.6007, 0.4491, 0.6022, 0.4612, 0.5384, 0.4156, 0.479, 0.3455, 0.5403, 0.374, 0.5375, 0.3835, 0.4772, 0.3545, 0.4772, 0.3545, 0.5375, 0.3835, 0.5367, 0.3936, 0.4764, 0.3642, 0.4764, 0.3642, 0.5367, 0.3936, 0.5373, 0.4042, 0.4762, 0.3744, 0.4762, 0.3744, 0.5373, 0.4042, 0.5384, 0.4156, 0.4762, 0.3848, 0.4195, 0.3277, 0.479, 0.3455, 0.4772, 0.3545, 0.4184, 0.3364, 0.4184, 0.3364, 0.4772, 0.3545, 0.4764, 0.3642, 0.4174, 0.3458, 0.4174, 0.3458, 0.4764, 0.3642, 0.4762, 0.3744, 0.4164, 0.3558, 0.4164, 0.3558, 0.4762, 0.3744, 0.4762, 0.3848, 0.4154, 0.3658, 0.3606, 0.3184, 0.4195, 0.3277, 0.4184, 0.3364, 0.3599, 0.3271, 0.3599, 0.3271, 0.4184, 0.3364, 0.4174, 0.3458, 0.3586, 0.3366, 0.3586, 0.3366, 0.4174, 0.3458, 0.4164, 0.3558, 0.3569, 0.3466, 0.3569, 0.3466, 0.4164, 0.3558, 0.4154, 0.3658, 0.3548, 0.3563, 0.3015, 0.3174, 0.3606, 0.3184, 0.3599, 0.3271, 0.3011, 0.3263, 0.3011, 0.3263, 0.3599, 0.3271, 0.3586, 0.3366, 0.2994, 0.3361, 0.2994, 0.3361, 0.3586, 0.3366, 0.3569, 0.3466, 0.2968, 0.3462, 0.2968, 0.3462, 0.3569, 0.3466, 0.3548, 0.3563, 0.2934, 0.356, 0.241, 0.3242, 0.3015, 0.3174, 0.3011, 0.3263, 0.2407, 0.3337, 0.2407, 0.3337, 0.3011, 0.3263, 0.2994, 0.3361, 0.2385, 0.3441, 0.2385, 0.3441, 0.2994, 0.3361, 0.2968, 0.3462, 0.2346, 0.3548, 0.2346, 0.3548, 0.2968, 0.3462, 0.2934, 0.356, 0.2296, 0.3651, 0.1765, 0.3407, 0.241, 0.3242, 0.2407, 0.3337, 0.1766, 0.3512, 0.1766, 0.3512, 0.2407, 0.3337, 0.2385, 0.3441, 0.1737, 0.3628, 0.1737, 0.3628, 0.2385, 0.3441, 0.2346, 0.3548, 0.1682, 0.3747, 0.1682, 0.3747, 0.2346, 0.3548, 0.2296, 0.3651, 0.1609, 0.386, 0.1609, 0.386, 0.08874, 0.4229, 0.09782, 0.4105, 0.1682, 0.3747, 0.1682, 0.3747, 0.09782, 0.4105, 0.105, 0.3974, 0.1737, 0.3628, 0.1737, 0.3628, 0.105, 0.3974, 0.1088, 0.3845, 0.1766, 0.3512, 0.1766, 0.3512, 0.1088, 0.3845, 0.1081, 0.3729, 0.1765, 0.3407, 0.6334, 0.2469, 0.5634, 0.2351, 0.57, 0.1782, 0.6289, 0.1825, 0.5405, 0.4418, 0.6044, 0.4951, 0.6062, 0.5095, 0.5424, 0.4552, 0.5424, 0.4552, 0.6062, 0.5095, 0.6087, 0.5246, 0.5454, 0.4691, 0.5454, 0.4691, 0.6087, 0.5246, 0.6099, 0.541, 0.5475, 0.4831, 0.5475, 0.4831, 0.6099, 0.541, 0.6099, 0.5559, 0.5635, 0.5112, 0.4762, 0.4064, 0.5405, 0.4418, 0.5424, 0.4552, 0.4772, 0.4182, 0.4772, 0.4182, 0.5424, 0.4552, 0.5454, 0.4691, 0.4798, 0.4301, 0.4798, 0.4301, 0.5454, 0.4691, 0.5475, 0.4831, 0.4828, 0.4421, 0.4828, 0.4421, 0.5475, 0.4831, 0.5635, 0.5112, 0.4956, 0.4685, 0.4133, 0.3844, 0.4762, 0.4064, 0.4772, 0.4182, 0.4131, 0.3952, 0.4131, 0.3952, 0.4772, 0.4182, 0.4798, 0.4301, 0.4149, 0.406, 0.4149, 0.406, 0.4798, 0.4301, 0.4828, 0.4421, 0.4178, 0.4168, 0.4178, 0.4168, 0.4828, 0.4421, 0.4956, 0.4685, 0.428, 0.4418, 0.3511, 0.3724, 0.4133, 0.3844, 0.4131, 0.3952, 0.3497, 0.3828, 0.3497, 0.3828, 0.4131, 0.3952, 0.4149, 0.406, 0.3503, 0.3933, 0.3503, 0.3933, 0.4149, 0.406, 0.4178, 0.4168, 0.3528, 0.4037, 0.3528, 0.4037, 0.4178, 0.4168, 0.428, 0.4418, 0.3602, 0.4287, 0.2887, 0.3689, 0.3511, 0.3724, 0.3497, 0.3828, 0.2858, 0.3793, 0.2858, 0.3793, 0.3497, 0.3828, 0.3503, 0.3933, 0.2851, 0.3901, 0.2851, 0.3901, 0.3503, 0.3933, 0.3528, 0.4037, 0.2868, 0.4006, 0.2868, 0.4006, 0.3528, 0.4037, 0.3602, 0.4287, 0.2915, 0.4266, 0.2248, 0.3742, 0.2887, 0.3689, 0.2858, 0.3793, 0.2201, 0.3851, 0.2201, 0.3851, 0.2858, 0.3793, 0.2851, 0.3901, 0.218, 0.3967, 0.218, 0.3967, 0.2851, 0.3901, 0.2868, 0.4006, 0.219, 0.4081, 0.219, 0.4081, 0.2868, 0.4006, 0.2915, 0.4266, 0.2214, 0.436, 0.158, 0.3902, 0.2248, 0.3742, 0.2201, 0.3851, 0.1511, 0.4026, 0.1511, 0.4026, 0.2201, 0.3851, 0.218, 0.3967, 0.1581, 0.4174, 0.1581, 0.4174, 0.218, 0.3967, 0.219, 0.4081, 0.1585, 0.4315, 0.1585, 0.4315, 0.219, 0.4081, 0.2214, 0.436, 0.1497, 0.4607, 0.1497, 0.4607, 0.05489, 0.5059, 0.08023, 0.4717, 0.1585, 0.4315, 0.1585, 0.4315, 0.08023, 0.4717, 0.08436, 0.4536, 0.1581, 0.4174, 0.1581, 0.4174, 0.08436, 0.4536, 0.08111, 0.4381, 0.1511, 0.4026, 0.1511, 0.4026, 0.08111, 0.4381, 0.08931, 0.4241, 0.158, 0.3902, 0.6044, 0.4951, 0.5405, 0.4418, 0.5384, 0.4156, 0.6022, 0.4612, 0.5634, 0.2351, 0.6334, 0.2469, 0.6389, 0.2702, 0.5645, 0.255, 0.5645, 0.255, 0.6389, 0.2702, 0.6416, 0.2968, 0.564, 0.2773, 0.564, 0.2773, 0.6416, 0.2968, 0.6408, 0.323, 0.5618, 0.2992, 0.5618, 0.2992, 0.6408, 0.323, 0.6369, 0.3448, 0.5581, 0.3177, 0.4982, 0.2244, 0.5634, 0.2351, 0.5645, 0.255, 0.4968, 0.2416, 0.4968, 0.2416, 0.5645, 0.255, 0.564, 0.2773, 0.4947, 0.2613, 0.4947, 0.2613, 0.564, 0.2773, 0.5618, 0.2992, 0.4921, 0.2807, 0.4921, 0.2807, 0.5618, 0.2992, 0.5581, 0.3177, 0.4893, 0.2973, 0.4363, 0.2164, 0.4982, 0.2244, 0.4968, 0.2416, 0.4328, 0.2327, 0.4328, 0.2327, 0.4968, 0.2416, 0.4947, 0.2613, 0.4295, 0.2509, 0.4295, 0.2509, 0.4947, 0.2613, 0.4921, 0.2807, 0.4268, 0.2687, 0.4268, 0.2687, 0.4921, 0.2807, 0.4893, 0.2973, 0.4248, 0.2843, 0.3755, 0.2127, 0.4363, 0.2164, 0.4328, 0.2327, 0.3706, 0.2286, 0.3706, 0.2286, 0.4328, 0.2327, 0.4295, 0.2509, 0.3665, 0.2462, 0.3665, 0.2462, 0.4295, 0.2509, 0.4268, 0.2687, 0.3637, 0.2635, 0.3637, 0.2635, 0.4268, 0.2687, 0.4248, 0.2843, 0.3624, 0.2786, 0.3156, 0.2134, 0.3755, 0.2127, 0.3706, 0.2286, 0.3094, 0.2297, 0.3094, 0.2297, 0.3706, 0.2286, 0.3665, 0.2462, 0.3046, 0.2474, 0.3046, 0.2474, 0.3665, 0.2462, 0.3637, 0.2635, 0.3017, 0.2645, 0.3017, 0.2645, 0.3637, 0.2635, 0.3624, 0.2786, 0.3009, 0.2795, 0.2558, 0.2169, 0.3156, 0.2134, 0.3094, 0.2297, 0.2483, 0.2345, 0.2483, 0.2345, 0.3094, 0.2297, 0.3046, 0.2474, 0.2426, 0.2531, 0.2426, 0.2531, 0.3046, 0.2474, 0.3017, 0.2645, 0.2393, 0.271, 0.2393, 0.271, 0.3017, 0.2645, 0.3009, 0.2795, 0.2387, 0.2866, 0.1935, 0.2213, 0.2558, 0.2169, 0.2483, 0.2345, 0.1844, 0.2415, 0.1844, 0.2415, 0.2483, 0.2345, 0.2426, 0.2531, 0.1773, 0.2625, 0.1773, 0.2625, 0.2426, 0.2531, 0.2393, 0.271, 0.1733, 0.2825, 0.1733, 0.2825, 0.2393, 0.271, 0.2387, 0.2866, 0.1725, 0.2998, 0.1725, 0.2998, 0.09593, 0.3206, 0.09691, 0.2997, 0.1733, 0.2825, 0.1733, 0.2825, 0.09691, 0.2997, 0.1028, 0.2749, 0.1773, 0.2625, 0.1773, 0.2625, 0.1028, 0.2749, 0.1128, 0.2489, 0.1844, 0.2415, 0.1844, 0.2415, 0.1128, 0.2489, 0.1254, 0.2243, 0.1935, 0.2213, 0.6042, 0.4172, 0.5403, 0.374, 0.5581, 0.3177, 0.6369, 0.3448, 0.3498, 0.1507, 0.2945, 0.149, 0.34, 0.0823, 0.3905, 0.05042, 0.4608, 0.1638, 0.4063, 0.156, 0.4151, 0.03562, 0.4475, 0.08078, 0.57, 0.1782, 0.5147, 0.171, 0.477, 0.08349, 0.5112, 0.04827, 0.2945, 0.149, 0.2397, 0.1442, 0.3107, 0.07779, 0.34, 0.0823, 0.4063, 0.156, 0.3498, 0.1507, 0.3905, 0.05042, 0.4151, 0.03562, 0.5147, 0.171, 0.4608, 0.1638, 0.4475, 0.08078, 0.477, 0.08349, 0.6289, 0.1825, 0.57, 0.1782, 0.5112, 0.04827, 0.5401, 0.0485, 0.2397, 0.1442, 0.1828, 0.1329, 0.2828, 0.06998, 0.3107, 0.07779, 0.5401, 0.0485, 0.5112, 0.04827, 0.5335, 8.009e-05])
me_sphere_001.materials.append(mat_sauce)
me_sphere_001.update()

# ---- objects
ob_sphere = bpy.data.objects.new('Sphere', me_sphere)
ob_cube = bpy.data.objects.new('Cube', me_cube_001)
ob_sphere_001 = bpy.data.objects.new('Sphere.001', me_sphere_001)

# ---- transforms, parenting, visibility, modifiers, constraints
ob_sphere.location = (0.0, 0.0, 0.0)
_m = ob_sphere.modifiers.new('Solidify', 'SOLIDIFY')
_m.thickness = 0.05
ob_cube.location = (0.0, 0.0, 0.0)
ob_cube.scale = (0.1579, 0.1579, 0.1579)
ob_sphere_001.location = (0.0, 0.0, 0.0)
_m = ob_sphere_001.modifiers.new('Solidify', 'SOLIDIFY')
_m.thickness = 0.05

# ---- collection membership
col_collection.objects.link(ob_sphere)
col_collection.objects.link(ob_cube)
col_collection.objects.link(ob_sphere_001)

# ---- scene / render settings (as saved in the file)
scene.frame_start = 1; scene.frame_end = 250; scene.frame_set(1)
scene.render.engine = 'BLENDER_EEVEE_NEXT'
scene.cycles.sampling_pattern = 'TABULATED_SOBOL'
scene.cycles.use_light_tree = False
scene.view_settings.view_transform = 'Filmic'
bpy.context.view_layer.update()

# ---- added for rendering (the .blend has no active camera and no usable light): camera, sun
cam_auto = bpy.data.cameras.new('AutoCamera')
cam_auto.lens = 50.0
cam_auto.sensor_width = 36.0
cam_auto.clip_end = 1000.0
ob_auto_camera = bpy.data.objects.new('AutoCamera', cam_auto)
scene.collection.objects.link(ob_auto_camera)
ob_auto_camera.location = (6.29754, -7.25529, 6.82326)
ob_auto_camera.rotation_euler = (1.09748, -7.21219e-08, 0.694738)
scene.camera = ob_auto_camera
light_auto_sun = bpy.data.lights.new('AutoSun', 'SUN')
light_auto_sun.energy = 3.0
light_auto_sun.angle = 0.0523599
ob_auto_sun = bpy.data.objects.new('AutoSun', light_auto_sun)
scene.collection.objects.link(ob_auto_sun)
ob_auto_sun.rotation_euler = (0.872665, 0.174533, 0.523599)
bpy.context.view_layer.update()
